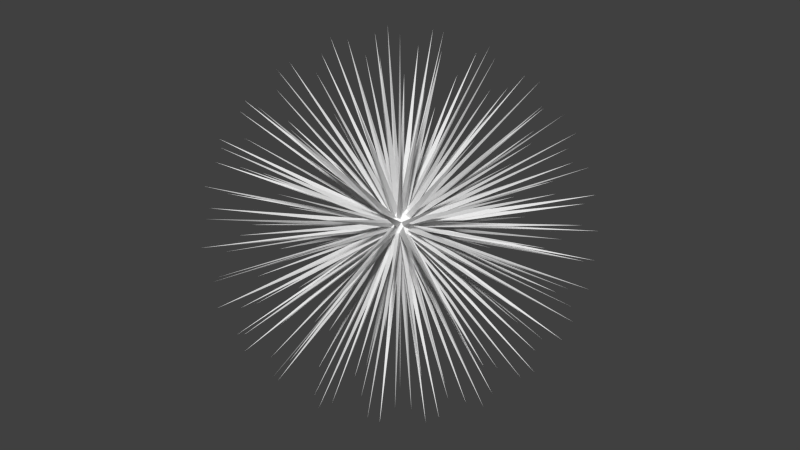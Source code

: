 # Source: ExplosionCol.blend  (saved by Blender 2.71.0; exported with 4.5.12 LTS)
import bpy
from mathutils import Matrix  # noqa: F401  (used for matrix-valued properties, if any)

bpy.ops.wm.read_factory_settings(use_empty=True)
scene = bpy.context.scene
scene.name = 'Scene'

# ---- collections
col_collection_1 = bpy.data.collections.new('Collection 1'); scene.collection.children.link(col_collection_1)

# ---- materials (node trees are filled in below, after node groups)
mat_explosioncol = bpy.data.materials.new('ExplosionCol')
mat_explosioncol.alpha_threshold = 0.0
mat_explosioncol.use_transparent_shadow = False
mat_explosioncol.roughness = 0.5
mat_explosioncol.line_color = (0.0, 0.0, 0.0, 1.0)

# ---- material node trees

# ---- world
world_world = bpy.data.worlds.new('World'); scene.world = world_world
world_world.color = (0.05088, 0.05088, 0.05088)
world_world.use_sun_shadow = False
world_world.sun_shadow_jitter_overblur = 0.0
world_world.cycles.sampling_method = 'MANUAL'
world_world.cycles.sample_map_resolution = 256

# ---- meshes
me_cube = bpy.data.meshes.new('Cube')
me_cube.from_pydata([(-4.216, -1.021e-07, -6.822), (-6.074, 1.799e-07, -5.249), (4.914, 3.57, -5.249), (3.411, 2.478, -6.822), (1.6, 1.163, -7.78), (6.515, -2.408, -4.026), (6.822, -1.576e-07, -4.216), (6.515, 2.408, -4.026), (-0.2768, -6.94, -4.026), (2.108, -6.488, -4.216), (4.303, -5.452, -4.026), (4.914, -3.57, -5.249), (3.411, -2.478, -6.822), (1.6, -1.163, -7.78), (-0.6112, -1.881, -7.78), (-1.303, -4.01, -6.822), (-1.877, -5.777, -5.249), (-2.854e-06, 2.659e-07, 8.045), (7.195, 7.513e-08, 3.598), (2.223, 6.843, 3.598), (-5.821, 4.229, 3.598), (-5.821, -4.229, 3.598), (2.223, -6.843, 3.598), (5.821, 4.229, -3.598), (-2.223, 6.843, -3.598), (-7.195, 2.353e-07, -3.598), (-2.223, -6.843, -3.598), (5.821, -4.229, -3.598), (2.312e-06, 2.382e-07, -8.045), (0.04683, -0.1138, -0.9842), (-0.1518, -0.848, -0.4912), (-0.8367, -0.07068, -0.5279), (-0.376, 0.7757, -0.4919), (-0.1833, 0.8213, -0.5239), (0.289, -0.8893, 0.3325), (0.8973, 0.1148, 0.4065), (0.9162, -0.1573, 0.3513), (-0.1208, -1.748e-08, 0.9851), (0.09412, -0.07919, 0.9844), (-0.3498, -0.6239, -0.6854), (-0.2329, -0.6032, -0.7497), (-0.18, -0.7789, -0.5904), (-0.135, -0.4155, -0.8951), (-0.08276, -0.6105, -0.771), (-0.1908, -0.1386, -0.9609), (0.07288, -0.2243, -0.9609), (0.5727, -0.2957, -0.7466), (0.3151, -0.2467, -0.9062), (0.4828, -0.5328, -0.6807), (0.6854, -0.4124, -0.5906), (0.4405, -0.6931, -0.5557), (0.6212, -0.5968, -0.4912), (0.1815, -0.8816, -0.4099), (0.275, -0.6974, -0.6404), (-0.06233, -0.9177, -0.3645), (0.7078, 0.3429, -0.6004), (0.8526, -0.09888, -0.5058), (0.8127, 0.1551, -0.5436), (0.7371, -0.2458, -0.615), (0.8767, -0.1944, -0.4142), (0.779, -0.4064, -0.4598), (0.2358, -1.613e-08, -0.9609), (0.5075, 0.3078, -0.7952), (0.3381, 0.2043, -0.9047), (0.4796, 0.4825, -0.7174), (0.5991, 0.5531, -0.5639), (-0.7004, 0.1398, -0.6852), (-0.7741, -0.1386, -0.6004), (-0.4535, 0.1285, -0.8705), (-0.3929, -0.01797, -0.9076), (-0.6332, -0.03348, -0.7567), (-0.1661, 0.1115, -0.9726), (-0.5231, -0.6331, -0.5556), (-0.376, -0.7757, -0.4919), (-0.7494, -0.3674, -0.5283), (-0.5632, -0.5331, -0.611), (-0.02576, 0.3937, -0.9032), (-0.2329, 0.6032, -0.7497), (0.02925, 0.1195, -0.9836), (0.07288, 0.2243, -0.9609), (-0.7312, 0.291, -0.5989), (-0.8534, 0.1177, -0.4912), (-0.6845, 0.5938, -0.3907), (-0.7479, 0.4211, -0.5058), (-0.489, 0.7791, -0.3645), (-0.1074, 0.7791, -0.6004), (0.3546, 0.7713, -0.5211), (0.1036, 0.8209, -0.5436), (0.6585, 0.6203, -0.4065), (0.5898, 0.7058, -0.3645), (0.9649, 5.896e-08, 0.2188), (0.8786, -0.4481, 0.000592), (0.9593, -0.2575, 0.08419), (0.7565, -0.5496, -0.3325), (0.903, -0.2985, -0.2739), (0.9134, -0.3511, -0.1504), (0.7806, -0.5672, -0.2188), (0.9205, 0.291, -0.2202), (0.8535, 0.3429, -0.3645), (0.7955, 0.4372, -0.3982), (0.9212, 0.3039, 0.1783), (0.9319, 0.3411, -0.09359), (0.892, 0.2243, 0.3645), (0.004896, -0.951, 0.2739), (0.05167, -0.9771, 0.1504), (0.2982, -0.9177, 0.2188), (-0.05157, -0.9919, -0.08419), (0.1546, -0.9741, -0.0005927), (-0.289, -0.8893, -0.3325), (-0.2982, -0.9177, -0.2188), (0.5898, -0.7058, -0.3645), (0.6048, -0.765, 0.1537), (0.6448, -0.7458, -0.1085), (0.4836, -0.8546, 0.114), (0.489, -0.7791, 0.3645), (-0.9134, -0.3511, 0.1504), (-0.7806, -0.5672, 0.2188), (-0.9593, -0.2575, -0.08419), (-0.8819, -0.4458, 0.02522), (-0.9213, -0.0912, -0.3554), (-0.489, -0.7791, -0.3645), (-0.6124, -0.7808, 0.09359), (-0.5737, -0.7823, -0.1783), (-0.6493, -0.6659, 0.3514), (-0.7295, 0.6633, 0.0904), (-0.7806, 0.5672, 0.2188), (-0.4511, 0.8776, -0.02473), (-0.6248, 0.7722, 0.08419), (-0.289, 0.8893, -0.3325), (-0.5325, 0.8209, -0.1505), (-0.2982, 0.9177, -0.2188), (-0.892, 0.2243, -0.3645), (-0.9543, 0.04502, -0.2762), (-0.9245, 0.2942, 0.1775), (-0.9593, 0.2575, -0.08419), (-0.8336, 0.4113, 0.3513), (0.3377, 0.8936, 0.2762), (0.6633, 0.724, -0.114), (0.5101, 0.8437, 0.1085), (0.7806, 0.5672, -0.2188), (0.007685, 0.9653, -0.2202), (-0.06233, 0.9177, -0.3645), (-0.0555, 0.9735, 0.149), (0.06265, 0.9778, 0.147), (-0.03648, 0.9917, -0.09359), (0.2432, 0.9518, 0.1275), (0.1977, 0.9052, 0.3557), (0.7345, -0.2415, 0.6194), (0.8235, -0.3581, 0.4142), (0.8691, -0.1291, 0.4597), (0.5665, -0.597, 0.5481), (0.7334, -0.4109, 0.5366), (0.376, -0.7757, 0.4919), (0.1458, -0.8665, 0.4597), (-0.3517, -0.7623, 0.5364), (-0.1169, -0.88, 0.4313), (-0.5056, -0.7607, 0.3842), (-0.4205, -0.6652, 0.5989), (-0.6212, -0.5968, 0.4912), (-0.8535, -0.3429, 0.3645), (-0.7929, -0.434, 0.4065), (-0.8348, 0.09867, 0.5366), (-0.848, -0.1554, 0.4835), (-0.8832, 0.2363, 0.3814), (-0.7626, 0.1944, 0.5989), (-0.7596, 0.4064, 0.4912), (-0.5898, 0.7058, 0.3645), (-0.6585, 0.6203, 0.4065), (-0.1268, 0.8303, 0.529), (-0.4099, 0.7585, 0.4835), (0.1908, 0.8171, 0.5274), (-0.04816, 0.913, 0.3814), (0.1074, 0.7791, 0.6004), (0.489, 0.7791, 0.3645), (0.376, 0.7757, 0.4919), (0.7144, 0.3336, 0.5929), (0.6323, 0.5814, 0.5067), (0.7741, 0.1386, 0.6004), (0.1908, -0.1386, 0.9609), (0.2385, -0.3627, 0.8878), (0.348, -0.6321, 0.6792), (0.2329, -0.6032, 0.7497), (0.1387, -0.7912, 0.5824), (0.798, -0.07082, 0.5887), (0.3842, 0.09831, 0.903), (0.6357, -0.09804, 0.7468), (0.1908, 0.1386, 0.9609), (-0.07288, -0.2243, 0.9609), (-0.2521, -0.3035, 0.9041), (-0.604, -0.5264, 0.5887), (-0.7078, -0.3429, 0.6004), (-0.1514, 0.2921, 0.9339), (-0.2358, -4.739e-09, 0.9609), (-0.3666, 0.146, 0.9041), (-0.6873, 0.4118, 0.5887), (-0.5448, 0.5672, 0.6004), (0.05167, 0.3356, 0.9316), (0.02253, 0.1291, 0.983), (0.1872, 0.5761, 0.7925), (-0.0008232, 0.4759, 0.8614), (0.3498, 0.6239, 0.6854), (0.05082, -0.7853, -0.5989), (0.1957, -0.3417, -0.9096), (0.1403, -0.5635, -0.7977), (0.007772, -0.3722, -0.9178), (0.3831, -0.4388, -0.8011), (0.6527, 0.2571, -0.703), (0.5828, 0.05828, -0.7952), (0.6689, -0.007685, -0.7297), (0.4751, 0.09419, -0.8641), (0.3662, -0.04891, -0.9218), (-0.6956, -0.2917, -0.6436), (-0.6431, -0.1654, -0.7361), (-0.5526, -0.3151, -0.7612), (-0.2646, -0.2917, -0.91), (-0.3708, -0.1654, -0.9044), (-0.4441, -0.3734, -0.7967), (-0.5334, 0.5857, -0.5876), (-0.3498, 0.6239, -0.6854), (-0.4441, 0.3734, -0.7967), (-0.2481, 0.3698, -0.883), (-0.5526, 0.3151, -0.7612), (0.4073, 0.6634, -0.6124), (0.218, 0.5391, -0.7981), (0.2985, 0.3841, -0.8642), (0.145, 0.7055, -0.6821), (-0.05336, 0.579, -0.7995), (-0.04278, 0.7002, -0.703), (0.9753, 0.1536, 0.02056), (0.9863, -0.08044, 0.06215), (0.9863, 1.69e-08, -0.1063), (0.9581, -7.547e-07, -0.2313), (0.8902, 0.1105, -0.4152), (0.3519, -0.9248, 0.0847), (0.3764, -0.895, -0.1369), (0.231, -0.936, -0.2245), (0.008737, -0.9654, -0.2196), (0.3543, -0.829, -0.4), (0.529, -0.7962, -0.2694), (-0.7295, -0.6633, 0.09041), (-0.798, -0.5798, -0.1063), (-0.8535, -0.3279, -0.3814), (-0.9195, -0.2884, -0.2224), (-0.7751, -0.5632, -0.2313), (-0.6991, -0.5782, -0.4005), (-0.8819, 0.4458, 0.02522), (-0.7617, 0.6077, -0.1475), (-0.5937, 0.7491, -0.2694), (-0.9014, 0.3418, -0.232), (-0.8192, 0.5092, -0.2249), (-0.828, 0.4038, -0.3662), (0.3849, 0.9123, 0.04918), (0.3048, 0.9381, -0.1063), (0.4438, 0.8063, -0.3688), (0.5318, 0.819, -0.1481), (0.2961, 0.9112, -0.2313), (0.1688, 0.8788, -0.4192), (0.6662, -0.6063, 0.4056), (0.7526, -0.6143, 0.1657), (0.7708, -0.6205, -0.0847), (0.8188, -0.5089, 0.2245), (0.9155, -0.3066, 0.2196), (-0.5282, -0.806, 0.2317), (-0.2961, -0.9112, 0.2313), (-0.2149, -0.9662, 0.03853), (-0.4604, -0.8769, 0.01559), (-0.3519, -0.9248, -0.0847), (-0.9519, 0.007685, 0.272), (-0.9804, -0.06281, -0.1275), (-0.9803, 0.1076, -0.09168), (-0.9734, -0.0439, 0.1475), (-0.9207, -0.2571, 0.2694), (-0.2868, 0.9076, 0.272), (-0.2283, 0.9629, -0.06215), (-0.3426, 0.9122, 0.1475), (-0.529, 0.7962, 0.2694), (0.7824, 0.445, 0.4099), (0.7746, 0.5533, 0.272), (0.8525, 0.503, 0.03853), (0.7708, 0.6205, -0.0847), (0.7349, 0.6346, 0.1369), (0.5937, 0.7491, 0.2694), (0.4284, -0.1214, 0.8817), (0.4923, -0.5711, 0.6433), (0.4441, -0.3734, 0.7967), (0.5526, -0.3151, 0.7612), (0.02532, -0.3952, 0.9025), (-0.1657, -0.5099, 0.8347), (-0.4228, -0.4487, 0.7711), (0.07829, -0.6115, 0.7711), (-0.1963, -0.6042, 0.7536), (-0.142, -0.76, 0.6168), (-0.4178, -0.1536, 0.8815), (-0.5361, 1.462e-08, 0.8347), (-0.5574, 0.2634, 0.7711), (-0.5722, -0.2942, 0.7475), (-0.6353, 4.245e-07, 0.7536), (-0.7694, -0.1106, 0.6105), (-0.2979, 0.3769, 0.8662), (-0.06246, 0.7517, 0.6436), (0.0887, 0.6687, 0.7248), (-0.4582, 0.4533, 0.7466), (-0.1963, 0.6042, 0.7536), (-0.3319, 0.6982, 0.6168), (0.234, 0.3638, 0.8882), (0.4441, 0.3734, 0.7967), (0.5526, 0.3151, 0.7612), (0.5969, 0.1213, 0.7773), (0.5027, 0.6052, 0.5987), (-1.978, 1.387e-07, -7.78), (-3.855, -5.777, -4.026), (-5.519, -4.01, -4.216), (-6.686, -1.881, -4.026), (-1.877, 5.777, -5.249), (-1.303, 4.01, -6.822), (-0.6112, 1.881, -7.78), (-6.686, 1.881, -4.026), (-5.519, 4.01, -4.216), (-3.855, 5.777, -4.026), (-0.2768, 6.94, -4.026), (2.108, 6.488, -4.216), (4.303, 5.452, -4.026), (7.675, -1.163, 2.048), (7.627, -2.478, -2.034e-06), (6.892, -3.57, -2.048), (6.892, 3.57, -2.048), (7.627, 2.478, -6.826e-07), (7.675, 1.163, 2.048), (1.266, -7.658, 2.048), (-4.251e-07, -8.02, -9.21e-07), (-1.266, -7.658, -2.048), (5.526, -5.452, -2.048), (4.714, -6.488, -1.785e-06), (3.477, -6.94, 2.048), (-6.892, -3.57, 2.048), (-7.627, -2.478, 9.074e-07), (-7.675, -1.163, -2.048), (-3.477, -6.94, -2.048), (-4.714, -6.488, -3.713e-07), (-5.526, -5.452, 2.048), (-5.526, 5.452, 2.048), (-4.714, 6.488, -3.694e-07), (-3.477, 6.94, -2.048), (-7.675, 1.163, -2.048), (-7.627, 2.478, 8.924e-07), (-6.892, 3.57, 2.048), (3.477, 6.94, 2.048), (4.714, 6.488, -1.182e-06), (5.526, 5.452, -2.048), (-1.266, 7.658, -2.048), (-1.713e-07, 8.02, -2.117e-07), (1.266, 7.658, 2.048), (6.686, -1.881, 4.026), (5.519, -4.01, 4.216), (3.855, -5.777, 4.026), (0.2768, -6.94, 4.026), (-2.108, -6.488, 4.216), (-4.303, -5.452, 4.026), (-6.515, -2.408, 4.026), (-6.822, 2.577e-08, 4.216), (-6.515, 2.408, 4.026), (-4.303, 5.452, 4.026), (-2.108, 6.488, 4.216), (0.2768, 6.94, 4.026), (3.855, 5.777, 4.026), (5.519, 4.01, 4.216), (6.686, 1.881, 4.026), (0.6112, -1.881, 7.78), (1.303, -4.01, 6.822), (1.877, -5.777, 5.249), (6.074, 3.507e-07, 5.249), (4.216, 1.105e-07, 6.822), (1.978, 2.143e-07, 7.78), (-1.6, -1.163, 7.78), (-3.411, -2.478, 6.822), (-4.914, -3.57, 5.249), (-1.6, 1.163, 7.78), (-3.411, 2.478, 6.822), (-4.914, 3.57, 5.249), (0.6112, 1.881, 7.78), (1.303, 4.01, 6.822), (1.877, 5.777, 5.249), (0.4226, -5.519, -5.802), (1.108, -3.41, -7.173), (2.902, -4.713, -5.802), (5.38, 1.304, -5.802), (5.38, -1.304, -5.802), (3.585, -4.933e-06, -7.173), (-5.118, -2.107, -5.802), (-2.901, -2.107, -7.173), (-3.586, -4.217, -5.802), (-3.586, 4.217, -5.802), (-2.901, 2.107, -7.173), (-5.118, 2.107, -5.802), (2.902, 4.713, -5.802), (1.108, 3.41, -7.173), (0.4226, 5.519, -5.802), (8.019, 3.875e-07, 0.001031), (7.595, -1.304, -2.217), (7.595, 1.304, -2.217), (2.478, -7.626, 0.001031), (1.107, -7.626, -2.217), (3.587, -6.821, -2.217), (-6.487, -4.713, 0.001031), (-6.911, -3.41, -2.217), (-5.379, -5.519, -2.217), (-6.487, 4.713, 0.001031), (-5.379, 5.519, -2.217), (-6.911, 3.41, -2.217), (2.478, 7.626, 0.001031), (3.587, 6.821, -2.217), (1.107, 7.626, -2.217), (5.379, -5.519, 2.217), (6.487, -4.713, -0.001045), (6.911, -3.41, 2.217), (-3.587, -6.821, 2.217), (-2.478, -7.626, -0.001037), (-1.107, -7.626, 2.217), (-7.595, 1.304, 2.217), (-8.019, -2.441e-06, -0.001027), (-7.595, -1.304, 2.217), (-1.107, 7.626, 2.217), (-2.478, 7.626, -0.001035), (-3.587, 6.821, 2.217), (6.911, 3.41, 2.217), (6.487, 4.713, -0.001031), (5.379, 5.519, 2.217), (2.901, -2.107, 7.173), (3.586, -4.217, 5.802), (5.118, -2.107, 5.802), (-1.108, -3.41, 7.173), (-2.902, -4.713, 5.802), (-0.4226, -5.519, 5.802), (-3.585, 2.361e-07, 7.173), (-5.38, 1.304, 5.802), (-5.38, -1.304, 5.802), (-1.108, 3.41, 7.173), (-0.4226, 5.519, 5.802), (-2.902, 4.713, 5.802), (2.901, 2.107, 7.173), (5.118, 2.107, 5.802), (3.586, 4.217, 5.802)], [], [(42, 204, 203), (110, 238, 237), (56, 58, 208), (50, 237, 53), (47, 210, 207), (50, 48, 51), (69, 215, 216), (40, 39, 216), (72, 75, 73), (221, 80, 83), (223, 226, 225), (68, 66, 221), (64, 206, 62), (95, 94, 231), (231, 97, 101), (107, 235, 234), (59, 94, 60), (106, 236, 235), (234, 238, 112), (208, 206, 55), (117, 242, 243), (129, 247, 246), (249, 248, 134), (83, 250, 249), (255, 140, 144), (112, 259, 258), (260, 148, 151), (92, 261, 260), (104, 103, 263), (134, 269, 270), (115, 271, 270), (144, 273, 274), (127, 275, 274), (107, 233, 105), (138, 281, 280), (181, 180, 284), (151, 147, 285), (150, 283, 152), (157, 189, 158), (157, 156, 154), (37, 197, 191), (199, 302, 298), (164, 194, 165), (164, 163, 161), (198, 300, 302), (193, 191, 298), (305, 200, 198), (199, 191, 196), (176, 308, 305), (195, 194, 378), (98, 99, 325), (287, 286, 430), (149, 36, 18), (193, 298, 377), (68, 69, 0), (97, 98, 325), (285, 147, 429), (129, 130, 342), (301, 294, 377), (67, 31, 1), (258, 257, 412), (162, 297, 359), (36, 35, 18), (174, 136, 19), (70, 67, 1), (222, 64, 394), (255, 256, 411), (147, 185, 429), (192, 37, 376), (95, 96, 324), (130, 128, 342), (223, 222, 394), (284, 180, 428), (146, 170, 19), (193, 192, 376), (129, 127, 341), (64, 65, 2), (221, 66, 393), (256, 140, 411), (159, 160, 358), (96, 93, 324), (194, 167, 20), (255, 254, 410), (162, 159, 358), (165, 194, 20), (95, 92, 323), (295, 190, 375), (66, 80, 393), (125, 167, 340), (219, 220, 392), (124, 125, 340), (157, 158, 357), (189, 160, 21), (197, 37, 17), (164, 165, 360), (269, 131, 343), (223, 224, 395), (100, 228, 326), (131, 132, 343), (301, 195, 378), (169, 166, 361), (288, 157, 431), (258, 259, 413), (133, 245, 344), (102, 35, 327), (69, 71, 309), (166, 167, 361), (261, 148, 414), (226, 227, 396), (40, 41, 16), (245, 134, 344), (290, 288, 431), (230, 228, 397), (196, 197, 379), (100, 102, 327), (260, 261, 414), (40, 42, 15), (72, 73, 310), (304, 198, 380), (169, 303, 362), (263, 156, 415), (172, 170, 363), (133, 135, 345), (290, 291, 432), (104, 105, 328), (94, 59, 398), (244, 74, 311), (199, 304, 380), (44, 29, 14), (293, 292, 433), (105, 34, 328), (200, 170, 381), (168, 172, 363), (138, 136, 346), (104, 106, 329), (231, 94, 398), (241, 31, 312), (204, 44, 14), (232, 97, 399), (300, 200, 381), (308, 173, 364), (294, 164, 434), (265, 266, 416), (203, 201, 382), (137, 254, 347), (109, 108, 330), (74, 241, 312), (173, 174, 364), (103, 155, 417), (231, 232, 399), (47, 45, 13), (296, 294, 434), (234, 233, 400), (45, 29, 13), (175, 276, 365), (139, 88, 348), (236, 109, 330), (297, 295, 435), (263, 103, 417), (77, 218, 313), (46, 205, 12), (267, 163, 418), (218, 33, 313), (177, 35, 366), (137, 139, 348), (296, 297, 435), (163, 133, 418), (112, 110, 331), (236, 52, 401), (203, 204, 383), (76, 220, 314), (298, 191, 436), (110, 93, 331), (175, 177, 366), (140, 141, 349), (112, 111, 332), (235, 236, 401), (77, 226, 314), (79, 78, 315), (46, 49, 11), (141, 128, 349), (205, 48, 384), (113, 112, 332), (286, 178, 367), (270, 269, 419), (207, 206, 385), (142, 143, 350), (114, 34, 333), (234, 237, 402), (76, 79, 315), (178, 38, 367), (237, 238, 402), (50, 51, 10), (286, 289, 368), (302, 300, 437), (240, 239, 403), (113, 114, 333), (270, 271, 420), (239, 118, 403), (237, 52, 9), (181, 179, 368), (80, 81, 316), (272, 171, 421), (302, 303, 438), (143, 146, 351), (171, 142, 421), (115, 116, 334), (83, 82, 317), (208, 58, 386), (53, 237, 9), (54, 30, 8), (305, 304, 439), (116, 160, 334), (181, 182, 369), (51, 49, 27), (217, 83, 317), (304, 184, 439), (273, 126, 422), (115, 117, 335), (243, 242, 404), (60, 93, 27), (148, 149, 352), (84, 32, 318), (201, 54, 8), (207, 210, 387), (185, 183, 370), (151, 150, 353), (274, 273, 422), (213, 211, 388), (30, 108, 26), (268, 119, 336), (217, 84, 318), (243, 244, 405), (211, 212, 388), (57, 55, 7), (257, 151, 353), (73, 41, 26), (306, 307, 440), (246, 245, 406), (55, 99, 7), (184, 282, 371), (242, 268, 336), (274, 275, 423), (87, 85, 319), (119, 132, 25), (185, 307, 371), (277, 276, 424), (85, 33, 319), (186, 38, 372), (81, 31, 25), (305, 308, 441), (150, 152, 354), (122, 120, 337), (256, 86, 320), (216, 215, 389), (57, 232, 6), (32, 128, 24), (120, 108, 337), (39, 75, 390), (184, 186, 372), (246, 247, 407), (87, 256, 320), (155, 153, 355), (89, 88, 321), (65, 88, 23), (216, 39, 390), (59, 60, 5), (280, 278, 425), (188, 187, 373), (122, 265, 338), (219, 217, 391), (278, 279, 425), (222, 89, 321), (187, 37, 373), (249, 250, 408), (63, 61, 4), (152, 182, 22), (155, 291, 356), (252, 145, 409), (61, 78, 4), (295, 288, 374), (239, 123, 339), (153, 34, 22), (280, 281, 426), (145, 251, 409), (261, 90, 322), (224, 62, 3), (188, 292, 374), (284, 282, 427), (90, 36, 322), (190, 189, 375), (158, 189, 21), (78, 61, 29), (93, 60, 94), (119, 268, 132), (139, 99, 88), (49, 51, 48), (33, 218, 32), (99, 55, 65), (190, 160, 189), (170, 200, 174), (195, 167, 194), (36, 90, 35), (30, 41, 201), (39, 41, 73), (41, 43, 201), (43, 42, 203), (53, 201, 203), (204, 214, 44), (204, 42, 214), (201, 52, 54), (110, 237, 50), (215, 44, 214), (61, 210, 47), (205, 203, 47), (203, 202, 47), (49, 46, 58), (110, 51, 93), (98, 232, 57), (57, 56, 208), (62, 206, 207), (62, 209, 63), (62, 207, 209), (64, 62, 224), (79, 224, 63), (46, 47, 207), (53, 48, 50), (208, 46, 207), (46, 48, 205), (58, 60, 49), (31, 81, 66), (69, 213, 70), (67, 212, 211), (213, 212, 70), (69, 216, 213), (74, 211, 213), (70, 66, 68), (75, 74, 213), (69, 68, 71), (216, 75, 213), (75, 72, 244), (120, 244, 72), (74, 244, 241), (47, 202, 45), (40, 216, 42), (216, 214, 42), (45, 202, 204), (73, 75, 39), (120, 73, 108), (217, 32, 218), (85, 227, 77), (77, 220, 219), (219, 218, 77), (77, 227, 226), (217, 221, 83), (217, 219, 221), (217, 82, 84), (131, 250, 80), (82, 247, 84), (80, 250, 83), (219, 68, 221), (71, 68, 220), (44, 215, 69), (80, 66, 81), (131, 81, 132), (223, 64, 224), (87, 86, 223), (79, 76, 224), (70, 212, 67), (86, 222, 223), (225, 87, 223), (65, 64, 222), (222, 253, 89), (141, 256, 87), (222, 86, 253), (55, 206, 64), (226, 223, 76), (71, 220, 76), (141, 33, 128), (228, 90, 229), (95, 230, 92), (230, 229, 92), (95, 231, 230), (101, 228, 230), (95, 91, 96), (231, 101, 230), (235, 237, 234), (91, 259, 96), (139, 279, 278), (139, 278, 97), (232, 231, 56), (97, 278, 101), (63, 209, 61), (209, 210, 61), (231, 59, 56), (98, 97, 232), (59, 58, 56), (114, 152, 34), (34, 153, 103), (106, 235, 107), (113, 233, 234), (112, 113, 234), (236, 264, 109), (264, 266, 109), (236, 106, 264), (113, 111, 114), (96, 259, 112), (57, 208, 55), (235, 52, 237), (236, 54, 52), (52, 201, 53), (30, 54, 108), (239, 116, 118), (117, 240, 118), (159, 271, 115), (117, 243, 240), (121, 239, 240), (122, 121, 240), (243, 122, 240), (242, 117, 268), (246, 82, 249), (239, 262, 123), (109, 266, 122), (239, 121, 262), (122, 266, 265), (243, 241, 244), (119, 241, 242), (120, 122, 244), (67, 211, 74), (31, 241, 119), (129, 246, 127), (125, 124, 245), (166, 275, 124), (246, 124, 127), (124, 275, 127), (134, 245, 246), (129, 126, 130), (249, 134, 246), (87, 225, 85), (82, 83, 249), (225, 227, 85), (250, 131, 248), (32, 84, 128), (174, 173, 136), (254, 252, 138), (136, 251, 145), (173, 281, 138), (252, 251, 138), (254, 255, 252), (143, 145, 252), (144, 143, 252), (91, 260, 258), (137, 279, 139), (255, 144, 252), (130, 273, 140), (140, 273, 144), (256, 255, 86), (261, 229, 90), (261, 92, 229), (255, 253, 86), (254, 89, 253), (141, 140, 256), (180, 182, 152), (111, 112, 258), (105, 233, 113), (151, 257, 258), (115, 118, 116), (260, 151, 258), (264, 263, 265), (114, 111, 257), (148, 147, 151), (92, 260, 91), (261, 36, 148), (148, 36, 149), (147, 149, 183), (263, 262, 121), (263, 121, 265), (155, 154, 263), (154, 156, 263), (123, 262, 156), (182, 291, 155), (104, 264, 106), (112, 238, 110), (104, 263, 264), (155, 103, 153), (156, 158, 123), (133, 134, 270), (267, 133, 270), (125, 245, 133), (138, 251, 136), (161, 163, 267), (161, 267, 162), (135, 133, 163), (190, 297, 162), (115, 270, 117), (270, 268, 117), (132, 268, 269), (163, 165, 135), (142, 144, 274), (272, 142, 274), (168, 171, 272), (168, 272, 169), (143, 142, 146), (277, 278, 280), (146, 142, 171), (168, 299, 172), (195, 303, 169), (127, 274, 126), (269, 248, 131), (269, 134, 248), (130, 126, 273), (84, 247, 129), (35, 177, 183), (171, 170, 146), (100, 101, 278), (277, 100, 278), (104, 107, 105), (276, 277, 176), (102, 100, 276), (90, 228, 100), (138, 280, 137), (280, 279, 137), (89, 254, 137), (282, 178, 179), (187, 38, 37), (181, 284, 179), (286, 187, 188), (289, 286, 287), (282, 285, 185), (282, 284, 285), (290, 289, 287), (177, 307, 185), (150, 151, 285), (284, 283, 150), (284, 150, 285), (152, 283, 180), (183, 185, 147), (114, 257, 150), (186, 197, 38), (292, 192, 193), (288, 287, 188), (288, 290, 287), (295, 292, 293), (296, 295, 293), (181, 289, 182), (162, 267, 159), (291, 290, 154), (267, 271, 159), (290, 157, 154), (288, 189, 157), (182, 289, 291), (196, 191, 197), (294, 293, 193), (294, 296, 293), (192, 292, 188), (189, 288, 295), (302, 301, 298), (169, 272, 166), (297, 296, 161), (272, 275, 166), (296, 164, 161), (294, 194, 164), (190, 295, 297), (160, 116, 123), (40, 43, 41), (186, 304, 196), (198, 302, 199), (194, 294, 301), (198, 304, 305), (308, 277, 173), (196, 304, 199), (168, 303, 302), (277, 281, 173), (308, 176, 277), (302, 299, 168), (300, 172, 299), (195, 301, 303), (125, 135, 167), (184, 307, 306), (305, 184, 306), (178, 282, 184), (186, 184, 304), (53, 203, 205), (300, 198, 200), (176, 306, 175), (286, 179, 178), (176, 305, 306), (307, 177, 175), (308, 174, 200), (102, 276, 175), (132, 269, 343), (145, 146, 136), (38, 197, 17), (76, 223, 395), (111, 258, 412), (163, 164, 360), (183, 149, 18), (294, 193, 377), (224, 76, 395), (257, 111, 412), (165, 163, 360), (35, 183, 18), (70, 68, 0), (139, 97, 325), (64, 223, 394), (84, 129, 342), (185, 285, 429), (298, 301, 377), (99, 139, 325), (161, 162, 359), (128, 84, 342), (170, 174, 19), (66, 70, 1), (94, 95, 324), (140, 255, 411), (297, 161, 359), (31, 66, 1), (136, 146, 19), (191, 193, 376), (93, 94, 324), (126, 129, 341), (283, 284, 428), (37, 191, 376), (55, 64, 2), (80, 221, 393), (127, 126, 341), (180, 283, 428), (190, 162, 358), (135, 165, 20), (65, 55, 2), (91, 95, 323), (253, 255, 410), (179, 284, 427), (167, 135, 20), (189, 295, 375), (160, 190, 358), (92, 91, 323), (254, 253, 410), (282, 179, 427), (62, 63, 3), (29, 44, 71), (69, 70, 0), (286, 188, 430), (101, 100, 326), (167, 195, 361), (259, 91, 413), (194, 301, 378), (37, 38, 17), (188, 287, 430), (71, 44, 309), (195, 169, 361), (91, 258, 413), (228, 101, 326), (227, 225, 396), (41, 39, 16), (134, 133, 344), (44, 69, 309), (197, 186, 379), (225, 226, 396), (39, 40, 16), (157, 290, 431), (35, 90, 327), (186, 196, 379), (73, 120, 310), (303, 168, 362), (148, 260, 414), (90, 100, 327), (120, 72, 310), (43, 40, 15), (291, 289, 432), (135, 125, 345), (228, 229, 397), (168, 169, 362), (34, 103, 328), (289, 290, 432), (125, 133, 345), (229, 230, 397), (103, 104, 328), (75, 244, 311), (42, 43, 15), (170, 171, 363), (156, 262, 415), (198, 199, 380), (136, 173, 346), (171, 168, 363), (262, 263, 415), (59, 231, 398), (29, 45, 14), (173, 138, 346), (107, 104, 329), (74, 75, 311), (170, 172, 381), (292, 193, 433), (45, 204, 14), (266, 264, 416), (172, 300, 381), (174, 308, 364), (193, 293, 433), (31, 67, 312), (264, 265, 416), (106, 107, 329), (29, 61, 13), (138, 137, 347), (97, 231, 399), (67, 74, 312), (61, 47, 13), (164, 296, 434), (108, 54, 330), (201, 43, 382), (254, 138, 347), (33, 85, 313), (176, 175, 365), (155, 263, 417), (54, 236, 330), (43, 203, 382), (85, 77, 313), (88, 89, 348), (47, 46, 12), (204, 202, 383), (276, 176, 365), (93, 96, 331), (233, 107, 400), (295, 296, 435), (89, 137, 348), (202, 203, 383), (96, 112, 331), (107, 234, 400), (205, 47, 12), (35, 102, 366), (226, 76, 314), (128, 130, 349), (102, 175, 366), (133, 267, 418), (52, 235, 401), (49, 48, 11), (130, 140, 349), (220, 77, 314), (48, 53, 384), (269, 268, 419), (48, 46, 11), (38, 187, 367), (191, 199, 436), (53, 205, 384), (268, 270, 419), (111, 113, 332), (78, 71, 315), (187, 286, 367), (199, 298, 436), (51, 110, 10), (300, 299, 437), (144, 142, 350), (238, 234, 402), (71, 76, 315), (110, 50, 10), (299, 302, 437), (34, 105, 333), (179, 286, 368), (143, 144, 350), (271, 267, 420), (81, 131, 316), (206, 208, 385), (105, 113, 333), (267, 270, 420), (131, 80, 316), (208, 207, 385), (289, 181, 368), (303, 301, 438), (146, 145, 351), (58, 46, 386), (160, 159, 334), (301, 302, 438), (145, 143, 351), (118, 240, 403), (46, 208, 386), (52, 53, 9), (29, 71, 28), (159, 115, 334), (182, 180, 369), (71, 78, 28), (242, 241, 404), (149, 147, 352), (180, 181, 369), (78, 29, 28), (142, 272, 421), (241, 243, 404), (82, 217, 317), (147, 148, 352), (118, 115, 335), (210, 209, 387), (30, 201, 8), (49, 60, 27), (183, 177, 370), (209, 207, 387), (184, 305, 439), (126, 274, 422), (244, 122, 405), (177, 185, 370), (93, 51, 27), (117, 118, 335), (32, 217, 318), (99, 98, 7), (41, 30, 26), (307, 175, 440), (122, 243, 405), (98, 57, 7), (175, 306, 440), (150, 257, 353), (108, 73, 26), (275, 272, 423), (119, 242, 336), (33, 141, 319), (307, 184, 371), (212, 213, 388), (272, 274, 423), (141, 87, 319), (31, 119, 25), (308, 200, 441), (152, 114, 354), (245, 124, 406), (215, 214, 389), (232, 56, 6), (282, 185, 371), (108, 109, 337), (132, 81, 25), (200, 305, 441), (114, 150, 354), (124, 246, 406), (214, 216, 389), (109, 122, 337), (56, 57, 6), (38, 178, 372), (33, 32, 24), (276, 100, 424), (153, 182, 355), (247, 82, 407), (178, 184, 372), (100, 277, 424), (60, 58, 5), (128, 33, 24), (182, 155, 355), (82, 246, 407), (86, 87, 320), (265, 121, 338), (75, 216, 390), (58, 59, 5), (37, 192, 373), (99, 65, 23), (279, 280, 425), (250, 248, 408), (88, 65, 321), (192, 188, 373), (121, 122, 338), (78, 79, 4), (88, 99, 23), (291, 154, 356), (65, 222, 321), (248, 249, 408), (79, 63, 4), (123, 116, 339), (217, 218, 391), (34, 152, 22), (154, 155, 356), (281, 277, 426), (292, 295, 374), (116, 239, 339), (218, 219, 391), (182, 153, 22), (277, 280, 426), (36, 261, 322), (63, 224, 3), (158, 156, 357), (220, 68, 392), (160, 123, 21), (288, 188, 374), (167, 166, 340), (123, 158, 21), (156, 157, 357), (251, 252, 409), (68, 219, 392), (166, 124, 340)])
me_cube.materials.append(mat_explosioncol)
me_cube.use_remesh_preserve_volume = False
me_cube.use_remesh_preserve_attributes = False
me_cube.use_mirror_vertex_groups = False
me_cube.update()

# ---- objects
ob_explosioncol = bpy.data.objects.new('ExplosionCol', me_cube)

# ---- transforms, parenting, visibility, modifiers, constraints
ob_explosioncol.location = (0.0, 0.0, 0.0)
ob_explosioncol.lock_rotations_4d = False
ob_explosioncol.empty_display_type = 'ARROWS'
ob_explosioncol.lineart.crease_threshold = 0.0

# ---- collection membership
col_collection_1.objects.link(ob_explosioncol)

# ---- scene / render settings (as saved in the file)
scene.frame_start = 1; scene.frame_end = 250; scene.frame_set(1)
scene.render.engine = 'BLENDER_EEVEE_NEXT'
scene.render.resolution_percentage = 50
scene.render.dither_intensity = 0.0
scene.cycles.use_denoising = False
scene.cycles.samples = 10
scene.cycles.sampling_pattern = 'TABULATED_SOBOL'
scene.cycles.light_sampling_threshold = 0.0
scene.cycles.use_adaptive_sampling = False
scene.cycles.use_light_tree = False
scene.cycles.blur_glossy = 0.0
scene.cycles.volume_bounces = 1
scene.cycles.pixel_filter_type = 'GAUSSIAN'
scene.cycles.sample_clamp_indirect = 0.0
scene.view_settings.view_transform = 'Standard'
bpy.context.view_layer.update()

# ---- added for rendering (the .blend has no active camera and no usable light): camera, sun
cam_auto = bpy.data.cameras.new('AutoCamera')
cam_auto.lens = 50.0
cam_auto.sensor_width = 36.0
cam_auto.clip_end = 1000.0
ob_auto_camera = bpy.data.objects.new('AutoCamera', cam_auto)
scene.collection.objects.link(ob_auto_camera)
ob_auto_camera.location = (25.7296, -30.8756, 20.5837)
ob_auto_camera.rotation_euler = (1.09748, -7.21219e-08, 0.694738)
scene.camera = ob_auto_camera
light_auto_sun = bpy.data.lights.new('AutoSun', 'SUN')
light_auto_sun.energy = 3.0
light_auto_sun.angle = 0.0523599
ob_auto_sun = bpy.data.objects.new('AutoSun', light_auto_sun)
scene.collection.objects.link(ob_auto_sun)
ob_auto_sun.rotation_euler = (0.872665, 0.174533, 0.523599)
bpy.context.view_layer.update()
